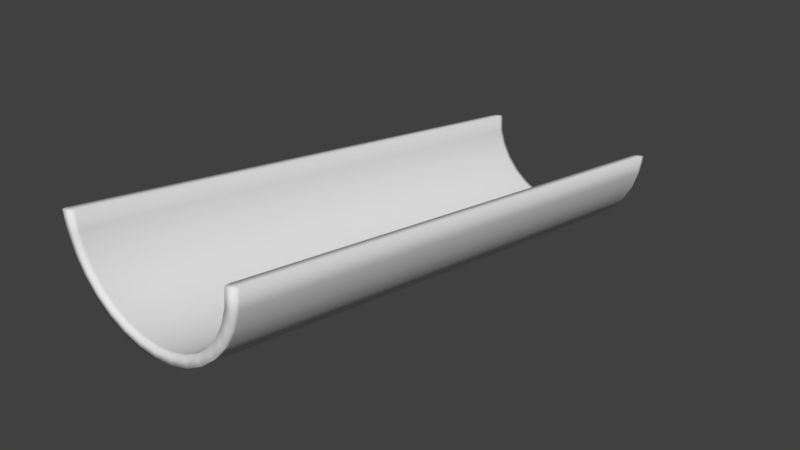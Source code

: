 # Source: track_simple_straight.blend  (saved by Blender 2.79.0; exported with 4.5.12 LTS)
import bpy
from mathutils import Matrix  # noqa: F401  (used for matrix-valued properties, if any)

bpy.ops.wm.read_factory_settings(use_empty=True)
scene = bpy.context.scene
scene.name = 'Scene'

# ---- collections
col_collection_1 = bpy.data.collections.new('Collection 1'); scene.collection.children.link(col_collection_1)

# ---- world
world_world = bpy.data.worlds.new('World'); scene.world = world_world
world_world.color = (0.05088, 0.05088, 0.05088)
world_world.use_sun_shadow = False
world_world.sun_shadow_jitter_overblur = 0.0
world_world.cycles.sampling_method = 'MANUAL'

# ---- meshes
me_circle = bpy.data.meshes.new('Circle')
me_circle.from_pydata([(0.01, 0.05, -1.0), (0.1856, 3.502e-07, -0.8827), (0.3544, 3.502e-07, -0.8315), (-0.5456, 0.05, -0.8315), (0.7583, 2.98e-07, -0.5), (-0.8215, 0.05, -0.5556), (0.91, 2.868e-07, -6.203e-07), (-0.9708, 0.05, -0.1951), (-0.99, 0.05, 2.095e-07), (0.3927, 3.576e-07, -0.9239), (-0.9139, 3.278e-07, -0.3827), (-0.8215, 2.98e-07, -0.5556), (-0.6971, 3.576e-07, -0.7071), (0.7171, 0.05, -0.7071), (0.5656, 0.05, -0.8315), (-0.5456, 3.576e-07, -0.8315), (0.2051, 0.05, -0.9808), (0.01, 0.05, -0.9), (-0.1656, 0.05, -0.8827), (0.6464, 3.502e-07, -0.6364), (0.51, 3.502e-07, -0.7483), (0.8927, 2.98e-07, -0.1756), (0.8415, 3.241e-07, -0.3444), (-0.8215, 0.05, -0.3444), (-0.8727, 0.05, -0.1756), (-0.89, 0.05, 1.846e-07), (0.91, 0.05, -6.165e-07), (-0.7383, 2.98e-07, -0.5), (-0.6264, 3.502e-07, -0.6364), (0.7583, 0.05, -0.5), (-0.3344, 3.502e-07, -0.8315), (-0.49, 3.502e-07, -0.7483), (0.3544, 0.05, -0.8315), (0.8415, 2.98e-07, -0.5556), (0.9339, 3.278e-07, -0.3827), (-0.1851, 0.05, -0.9808), (-0.3727, 0.05, -0.9239), (1.01, 2.868e-07, -6.845e-07), (-0.6971, 0.05, -0.7071), (0.9908, 2.98e-07, -0.1951), (-0.9139, 0.05, -0.3827), (-0.1851, 3.576e-07, -0.9808), (-0.3727, 3.576e-07, -0.9239), (1.01, 0.05, -6.806e-07), (0.9908, 0.05, -0.1951), (0.9339, 0.05, -0.3827), (0.8415, 0.05, -0.5556), (-0.89, 2.868e-07, 1.808e-07), (-0.8215, 3.241e-07, -0.3444), (0.3927, 0.05, -0.9239), (-0.8727, 2.98e-07, -0.1756), (0.01, 3.502e-07, -0.9), (-0.1656, 3.502e-07, -0.8827), (-0.3344, 0.05, -0.8315), (-0.49, 0.05, -0.7483), (-0.6264, 0.05, -0.6364), (-0.7383, 0.05, -0.5), (0.2051, 3.576e-07, -0.9808), (0.01, 3.576e-07, -1.0), (0.7171, 3.576e-07, -0.7071), (0.5656, 3.576e-07, -0.8315), (0.8927, 0.05, -0.1756), (0.8415, 0.05, -0.3444), (-0.9708, 2.98e-07, -0.1951), (0.6464, 0.05, -0.6364), (0.51, 0.05, -0.7483), (-0.99, 2.831e-07, 2.056e-07), (0.1856, 0.05, -0.8827), (2.824e-13, 5.95, -2.0), (-0.1951, 5.95, -1.981), (-0.3827, 5.95, -1.924), (-0.5556, 5.95, -1.831), (-0.7071, 5.95, -1.707), (-0.8315, 5.95, -1.556), (-0.9239, 5.95, -1.383), (-0.9808, 5.95, -1.195), (-1.0, 5.95, -1.0), (1.0, 5.95, -1.0), (0.9808, 5.95, -1.195), (0.9239, 5.95, -1.383), (0.8315, 5.95, -1.556), (0.7071, 5.95, -1.707), (0.5556, 5.95, -1.831), (0.3827, 5.95, -1.924), (0.1951, 5.95, -1.981), (-1.187e-08, 5.95, -1.9), (-0.1756, 5.95, -1.883), (-0.3444, 5.95, -1.831), (-0.5, 5.95, -1.748), (-0.6364, 5.95, -1.636), (-0.7483, 5.95, -1.5), (-0.8315, 5.95, -1.344), (-0.8827, 5.95, -1.176), (-0.9, 5.95, -1.0), (0.9, 5.95, -1.0), (0.8827, 5.95, -1.176), (0.8315, 5.95, -1.344), (0.7483, 5.95, -1.5), (0.6364, 5.95, -1.636), (0.5, 5.95, -1.748), (0.3444, 5.95, -1.831), (0.1756, 5.95, -1.883), (-0.1951, 6.0, -1.981), (2.824e-13, 6.0, -2.0), (-0.3827, 6.0, -1.924), (-0.5556, 6.0, -1.831), (-0.7071, 6.0, -1.707), (-0.8315, 6.0, -1.556), (-0.9239, 6.0, -1.383), (-0.9808, 6.0, -1.195), (-1.0, 6.0, -1.0), (0.9808, 6.0, -1.195), (1.0, 6.0, -1.0), (0.9239, 6.0, -1.383), (0.8315, 6.0, -1.556), (0.7071, 6.0, -1.707), (0.5556, 6.0, -1.831), (0.3827, 6.0, -1.924), (0.1951, 6.0, -1.981), (-0.1756, 6.0, -1.883), (-1.187e-08, 6.0, -1.9), (-0.3444, 6.0, -1.831), (-0.5, 6.0, -1.748), (-0.6364, 6.0, -1.636), (-0.7483, 6.0, -1.5), (-0.8315, 6.0, -1.344), (-0.8827, 6.0, -1.176), (-0.9, 6.0, -1.0), (0.8827, 6.0, -1.176), (0.9, 6.0, -1.0), (0.8315, 6.0, -1.344), (0.7483, 6.0, -1.5), (0.6364, 6.0, -1.636), (0.5, 6.0, -1.748), (0.3444, 6.0, -1.831), (0.1756, 6.0, -1.883)], [], [(45, 34, 33, 46), (46, 33, 59, 13), (44, 39, 34, 45), (40, 10, 63, 7), (43, 37, 39, 44), (5, 11, 10, 40), (18, 52, 51, 17), (56, 27, 28, 55), (38, 12, 11, 5), (16, 57, 58, 0), (17, 51, 1, 67), (55, 28, 31, 54), (3, 15, 12, 38), (67, 1, 2, 32), (54, 31, 30, 53), (36, 42, 15, 3), (14, 82, 81, 13), (61, 95, 96, 62), (13, 81, 80, 46), (26, 94, 95, 61), (46, 80, 79, 45), (24, 92, 93, 25), (45, 79, 78, 44), (23, 91, 92, 24), (44, 78, 77, 43), (56, 90, 91, 23), (8, 76, 75, 7), (55, 89, 90, 56), (7, 75, 74, 40), (54, 88, 89, 55), (40, 74, 73, 5), (53, 87, 88, 54), (8, 66, 47, 25), (32, 2, 20, 65), (0, 58, 41, 35), (13, 59, 60, 14), (64, 19, 4, 29), (29, 4, 22, 62), (65, 20, 19, 64), (61, 21, 6, 26), (35, 41, 42, 36), (25, 47, 50, 24), (23, 48, 27, 56), (24, 50, 48, 23), (26, 6, 37, 43), (53, 30, 52, 18), (7, 63, 66, 8), (62, 22, 21, 61), (49, 9, 57, 16), (14, 60, 9, 49), (9, 60, 20, 2), (15, 42, 30, 31), (60, 59, 19, 20), (42, 41, 52, 30), (59, 33, 4, 19), (41, 58, 51, 52), (33, 34, 22, 4), (34, 39, 21, 22), (39, 37, 6, 21), (66, 63, 50, 47), (63, 10, 48, 50), (10, 11, 27, 48), (58, 57, 1, 51), (11, 12, 28, 27), (57, 9, 2, 1), (12, 15, 31, 28), (78, 111, 112, 77), (90, 124, 125, 91), (76, 110, 109, 75), (89, 123, 124, 90), (75, 109, 108, 74), (88, 122, 123, 89), (74, 108, 107, 73), (87, 121, 122, 88), (101, 135, 120, 85), (73, 107, 106, 72), (86, 119, 121, 87), (100, 134, 135, 101), (72, 106, 105, 71), (85, 120, 119, 86), (99, 133, 134, 100), (71, 105, 104, 70), (62, 96, 97, 29), (49, 83, 82, 14), (25, 93, 76, 8), (35, 69, 68, 0), (29, 97, 98, 64), (16, 84, 83, 49), (43, 77, 94, 26), (36, 70, 69, 35), (64, 98, 99, 65), (0, 68, 84, 16), (3, 71, 70, 36), (65, 99, 100, 32), (17, 85, 86, 18), (38, 72, 71, 3), (32, 100, 101, 67), (18, 86, 87, 53), (5, 73, 72, 38), (67, 101, 85, 17), (106, 123, 122, 105), (118, 135, 134, 117), (107, 124, 123, 106), (103, 120, 135, 118), (108, 125, 124, 107), (109, 126, 125, 108), (110, 127, 126, 109), (111, 128, 129, 112), (113, 130, 128, 111), (114, 131, 130, 113), (102, 119, 120, 103), (115, 132, 131, 114), (104, 121, 119, 102), (116, 133, 132, 115), (105, 122, 121, 104), (117, 134, 133, 116), (91, 125, 126, 92), (79, 113, 111, 78), (92, 126, 127, 93), (80, 114, 113, 79), (94, 129, 128, 95), (81, 115, 114, 80), (95, 128, 130, 96), (82, 116, 115, 81), (96, 130, 131, 97), (83, 117, 116, 82), (93, 127, 110, 76), (69, 102, 103, 68), (97, 131, 132, 98), (84, 118, 117, 83), (77, 112, 129, 94), (70, 104, 102, 69), (98, 132, 133, 99), (68, 103, 118, 84)])
me_circle.polygons.foreach_set('use_smooth', [True] * 134)
_uv = me_circle.uv_layers.new(name='UVMap')
_uv.uv.foreach_set('vector', [0.4688, 0.01819, 0.47, 0.01027, 0.4962, 0.01502, 0.495, 0.02294, 0.495, 0.02294, 0.4962, 0.01502, 0.5198, 0.01925, 0.5186, 0.02718, 0.441, 0.01312, 0.4422, 0.0052, 0.47, 0.01027, 0.4688, 0.01819, 0.5846, 0.01792, 0.5834, 0.009994, 0.6096, 0.00513, 0.6108, 0.01305, 0.4127, 0.007922, 0.4139, 0.0, 0.4422, 0.0052, 0.441, 0.01312, 0.5611, 0.02233, 0.5599, 0.0144, 0.5834, 0.009994, 0.5846, 0.01792, 0.2964, 0.01069, 0.2965, 0.002675, 0.3223, 0.003001, 0.3222, 0.01102, 0.7543, 0.9727, 0.7531, 0.9806, 0.7351, 0.9772, 0.7363, 0.9693, 0.5411, 0.02611, 0.5398, 0.01819, 0.5599, 0.0144, 0.5611, 0.02233, 0.07077, 0.01187, 0.07066, 0.003847, 0.09884, 0.003731, 0.09895, 0.01175, 0.3222, 0.01102, 0.3223, 0.003001, 0.3478, 0.003014, 0.3477, 0.01103, 0.2265, 0.00802, 0.2266, 0.0, 0.2477, 0.001145, 0.2476, 0.009165, 0.1824, 0.009382, 0.1823, 0.001363, 0.2061, 0.0, 0.2062, 0.008019, 0.3477, 0.01103, 0.3478, 0.003014, 0.372, 0.002713, 0.3719, 0.01073, 0.2476, 0.009165, 0.2477, 0.001145, 0.2713, 0.002048, 0.2712, 0.01007, 0.1558, 0.01048, 0.1557, 0.002465, 0.1823, 0.001363, 0.1824, 0.009382, 0.02033, 0.01104, 0.02033, 0.9664, 7.862e-08, 0.9655, 0.0, 0.01013, 0.7096, 0.0126, 0.7084, 0.9739, 0.6834, 0.9785, 0.6846, 0.01717, 0.5186, 0.02718, 0.5198, 0.9885, 0.4962, 0.9843, 0.495, 0.02294, 0.7351, 0.007922, 0.7339, 0.9693, 0.7084, 0.9739, 0.7096, 0.0126, 0.495, 0.02294, 0.4962, 0.9843, 0.47, 0.9795, 0.4688, 0.01819, 0.7991, 0.981, 0.7978, 0.01968, 0.8229, 0.02429, 0.8241, 0.9856, 0.4688, 0.01819, 0.47, 0.9795, 0.4422, 0.9745, 0.441, 0.01312, 0.7755, 0.9766, 0.7743, 0.0153, 0.7978, 0.01968, 0.7991, 0.981, 0.441, 0.01312, 0.4422, 0.9745, 0.4139, 0.9693, 0.4127, 0.007922, 0.7543, 0.9727, 0.7531, 0.01133, 0.7743, 0.0153, 0.7755, 0.9766, 0.6386, 0.007922, 0.6374, 0.9693, 0.6096, 0.9744, 0.6108, 0.01305, 0.7363, 0.9693, 0.7351, 0.007922, 0.7531, 0.01133, 0.7543, 0.9727, 0.6108, 0.01305, 0.6096, 0.9744, 0.5834, 0.9793, 0.5846, 0.01792, 0.2476, 0.009165, 0.2477, 0.9645, 0.2266, 0.9634, 0.2265, 0.00802, 0.5846, 0.01792, 0.5834, 0.9793, 0.5599, 0.9837, 0.5611, 0.02233, 0.2712, 0.01007, 0.2713, 0.9655, 0.2477, 0.9645, 0.2476, 0.009165, 0.9853, 0.9635, 0.9852, 0.9715, 0.9706, 0.9714, 0.9707, 0.9634, 0.3719, 0.01073, 0.372, 0.002713, 0.3939, 0.00211, 0.3938, 0.01013, 0.09895, 0.01175, 0.09884, 0.003731, 0.1276, 0.003265, 0.1277, 0.01128, 0.5186, 0.02718, 0.5198, 0.01925, 0.5398, 0.02282, 0.5386, 0.03074, 0.6398, 0.02525, 0.6386, 0.01733, 0.6598, 0.01351, 0.661, 0.02144, 0.661, 0.02144, 0.6598, 0.01351, 0.6834, 0.009243, 0.6846, 0.01717, 0.3938, 0.01013, 0.3939, 0.00211, 0.4127, 0.001228, 0.4126, 0.009248, 0.7096, 0.0126, 0.7084, 0.00468, 0.7339, 0.0, 0.7351, 0.007922, 0.1277, 0.01128, 0.1276, 0.003265, 0.1557, 0.002465, 0.1558, 0.01048, 0.8241, 0.9856, 0.8229, 0.9935, 0.7978, 0.9889, 0.7991, 0.981, 0.7755, 0.9766, 0.7743, 0.9846, 0.7531, 0.9806, 0.7543, 0.9727, 0.7991, 0.981, 0.7978, 0.9889, 0.7743, 0.9846, 0.7755, 0.9766, 0.9853, 0.00802, 0.9854, 0.0, 1.0, 9.65e-05, 0.9999, 0.008116, 0.2712, 0.01007, 0.2713, 0.002048, 0.2965, 0.002675, 0.2964, 0.01069, 0.6108, 0.01305, 0.6096, 0.00513, 0.6374, 0.0, 0.6386, 0.007922, 0.6846, 0.01717, 0.6834, 0.009243, 0.7084, 0.00468, 0.7096, 0.0126, 0.04422, 0.01163, 0.04412, 0.003606, 0.07066, 0.003847, 0.07077, 0.01187, 0.02033, 0.01104, 0.02022, 0.00302, 0.04412, 0.003606, 0.04422, 0.01163, 0.8352, 0.09917, 0.8488, 0.0714, 0.8609, 0.08033, 0.8488, 0.1053, 0.8488, 0.2499, 0.8352, 0.2221, 0.8488, 0.216, 0.8609, 0.241, 0.8488, 0.0714, 0.867, 0.04705, 0.8774, 0.05841, 0.8609, 0.08033, 0.8352, 0.2221, 0.8269, 0.192, 0.8413, 0.1889, 0.8488, 0.216, 0.867, 0.04705, 0.8892, 0.02708, 0.8973, 0.04043, 0.8774, 0.05841, 0.8269, 0.192, 0.8241, 0.1607, 0.8387, 0.1607, 0.8413, 0.1889, 0.8892, 0.02708, 0.9145, 0.01223, 0.9201, 0.02707, 0.8973, 0.04043, 0.9145, 0.01223, 0.942, 0.003087, 0.9449, 0.01884, 0.9201, 0.02707, 0.942, 0.003087, 0.9706, 0.0, 0.9706, 0.01607, 0.9449, 0.01884, 0.9706, 0.3213, 0.942, 0.3182, 0.9449, 0.3025, 0.9706, 0.3052, 0.942, 0.3182, 0.9145, 0.3091, 0.9201, 0.2942, 0.9449, 0.3025, 0.9145, 0.3091, 0.8892, 0.2942, 0.8973, 0.2809, 0.9201, 0.2942, 0.8241, 0.1607, 0.8269, 0.1293, 0.8413, 0.1324, 0.8387, 0.1607, 0.8892, 0.2942, 0.867, 0.2743, 0.8774, 0.2629, 0.8973, 0.2809, 0.8269, 0.1293, 0.8352, 0.09917, 0.8488, 0.1053, 0.8413, 0.1324, 0.867, 0.2743, 0.8488, 0.2499, 0.8609, 0.241, 0.8774, 0.2629, 0.4422, 0.9745, 0.441, 0.9824, 0.4127, 0.9772, 0.4139, 0.9693, 0.7531, 0.01133, 0.7543, 0.003408, 0.7755, 0.007376, 0.7743, 0.0153, 0.6374, 0.9693, 0.6386, 0.9772, 0.6108, 0.9823, 0.6096, 0.9744, 0.7351, 0.007922, 0.7363, 0.0, 0.7543, 0.003408, 0.7531, 0.01133, 0.6096, 0.9744, 0.6108, 0.9823, 0.5846, 0.9872, 0.5834, 0.9793, 0.2477, 0.9645, 0.2476, 0.9726, 0.2265, 0.9714, 0.2266, 0.9634, 0.5834, 0.9793, 0.5846, 0.9872, 0.5611, 0.9916, 0.5599, 0.9837, 0.2713, 0.9655, 0.2712, 0.9735, 0.2476, 0.9726, 0.2477, 0.9645, 0.3478, 0.9664, 0.3477, 0.9744, 0.3222, 0.9744, 0.3223, 0.9664, 0.5599, 0.9837, 0.5611, 0.9916, 0.5411, 0.9954, 0.5398, 0.9874, 0.2965, 0.9661, 0.2964, 0.9741, 0.2712, 0.9735, 0.2713, 0.9655, 0.372, 0.9661, 0.3719, 0.9741, 0.3477, 0.9744, 0.3478, 0.9664, 0.2062, 0.9634, 0.2064, 0.9714, 0.1825, 0.9728, 0.1824, 0.9648, 0.3223, 0.9664, 0.3222, 0.9744, 0.2964, 0.9741, 0.2965, 0.9661, 0.3939, 0.9655, 0.3938, 0.9735, 0.3719, 0.9741, 0.372, 0.9661, 0.1824, 0.9648, 0.1825, 0.9728, 0.156, 0.9739, 0.1558, 0.9659, 0.6846, 0.01717, 0.6834, 0.9785, 0.6598, 0.9828, 0.661, 0.02144, 0.04422, 0.01163, 0.04422, 0.967, 0.02033, 0.9664, 0.02033, 0.01104, 0.9707, 0.9634, 0.9706, 0.00802, 0.9852, 0.008116, 0.9853, 0.9635, 0.1277, 0.01128, 0.1277, 0.9667, 0.09895, 0.9672, 0.09895, 0.01175, 0.661, 0.02144, 0.6598, 0.9828, 0.6386, 0.9866, 0.6398, 0.02525, 0.07077, 0.01187, 0.07077, 0.9673, 0.04422, 0.967, 0.04422, 0.01163, 0.9999, 0.008116, 1.0, 0.9635, 0.9854, 0.9634, 0.9853, 0.00802, 0.1558, 0.01048, 0.1558, 0.9659, 0.1277, 0.9667, 0.1277, 0.01128, 0.4126, 0.009248, 0.4127, 0.9646, 0.3939, 0.9655, 0.3938, 0.01013, 0.09895, 0.01175, 0.09895, 0.9672, 0.07077, 0.9673, 0.07077, 0.01187, 0.1824, 0.009382, 0.1824, 0.9648, 0.1558, 0.9659, 0.1558, 0.01048, 0.3938, 0.01013, 0.3939, 0.9655, 0.372, 0.9661, 0.3719, 0.01073, 0.3222, 0.01102, 0.3223, 0.9664, 0.2965, 0.9661, 0.2964, 0.01069, 0.2062, 0.008019, 0.2062, 0.9634, 0.1824, 0.9648, 0.1824, 0.009382, 0.3719, 0.01073, 0.372, 0.9661, 0.3478, 0.9664, 0.3477, 0.01103, 0.2964, 0.01069, 0.2965, 0.9661, 0.2713, 0.9655, 0.2712, 0.01007, 0.2265, 0.006449, 0.2265, 0.9619, 0.2062, 0.9634, 0.2062, 0.008019, 0.3477, 0.01103, 0.3478, 0.9664, 0.3223, 0.9664, 0.3222, 0.01102, 0.867, 0.3684, 0.8774, 0.3797, 0.8609, 0.4016, 0.8488, 0.3927, 0.8269, 0.5133, 0.8413, 0.5102, 0.8488, 0.5373, 0.8352, 0.5434, 0.8892, 0.3484, 0.8973, 0.3617, 0.8774, 0.3797, 0.867, 0.3684, 0.8241, 0.482, 0.8387, 0.482, 0.8413, 0.5102, 0.8269, 0.5133, 0.9145, 0.3335, 0.9201, 0.3484, 0.8973, 0.3617, 0.8892, 0.3484, 0.942, 0.3244, 0.9449, 0.3402, 0.9201, 0.3484, 0.9145, 0.3335, 0.9706, 0.3213, 0.9706, 0.3374, 0.9449, 0.3402, 0.942, 0.3244, 0.942, 0.6395, 0.9449, 0.6238, 0.9706, 0.6266, 0.9706, 0.6426, 0.9145, 0.6304, 0.9201, 0.6155, 0.9449, 0.6238, 0.942, 0.6395, 0.8892, 0.6155, 0.8973, 0.6022, 0.9201, 0.6155, 0.9145, 0.6304, 0.8269, 0.4506, 0.8413, 0.4538, 0.8387, 0.482, 0.8241, 0.482, 0.867, 0.5956, 0.8774, 0.5842, 0.8973, 0.6022, 0.8892, 0.6155, 0.8352, 0.4205, 0.8488, 0.4266, 0.8413, 0.4538, 0.8269, 0.4506, 0.8488, 0.5712, 0.8609, 0.5623, 0.8774, 0.5842, 0.867, 0.5956, 0.8488, 0.3927, 0.8609, 0.4016, 0.8488, 0.4266, 0.8352, 0.4205, 0.8352, 0.5434, 0.8488, 0.5373, 0.8609, 0.5623, 0.8488, 0.5712, 0.7743, 0.0153, 0.7755, 0.007376, 0.7991, 0.01175, 0.7978, 0.01968, 0.47, 0.9795, 0.4688, 0.9874, 0.441, 0.9824, 0.4422, 0.9745, 0.7978, 0.01968, 0.7991, 0.01175, 0.8241, 0.01637, 0.8229, 0.02429, 0.4962, 0.9843, 0.495, 0.9922, 0.4688, 0.9874, 0.47, 0.9795, 0.7339, 0.9693, 0.7351, 0.9772, 0.7096, 0.9819, 0.7084, 0.9739, 0.5198, 0.9885, 0.5186, 0.9964, 0.495, 0.9922, 0.4962, 0.9843, 0.7084, 0.9739, 0.7096, 0.9819, 0.6846, 0.9864, 0.6834, 0.9785, 0.5398, 0.9921, 0.5386, 1.0, 0.5186, 0.9964, 0.5198, 0.9885, 0.6834, 0.9785, 0.6846, 0.9864, 0.661, 0.9907, 0.6598, 0.9828, 0.04422, 0.967, 0.04433, 0.9751, 0.02044, 0.9745, 0.02033, 0.9664, 0.9706, 0.00802, 0.9707, 0.0, 0.9853, 9.652e-05, 0.9852, 0.008116, 0.1277, 0.9667, 0.1278, 0.9747, 0.09906, 0.9752, 0.09895, 0.9672, 0.6598, 0.9828, 0.661, 0.9907, 0.6398, 0.9945, 0.6386, 0.9866, 0.07077, 0.9673, 0.07088, 0.9753, 0.04433, 0.9751, 0.04422, 0.967, 1.0, 0.9635, 0.9999, 0.9715, 0.9853, 0.9714, 0.9854, 0.9634, 0.1558, 0.9659, 0.156, 0.9739, 0.1278, 0.9747, 0.1277, 0.9667, 0.4127, 0.9646, 0.4126, 0.9727, 0.3938, 0.9735, 0.3939, 0.9655, 0.09895, 0.9672, 0.09906, 0.9752, 0.07088, 0.9753, 0.07077, 0.9673])
me_circle.use_remesh_preserve_volume = False
me_circle.use_remesh_preserve_attributes = False
me_circle.use_mirror_vertex_groups = False
me_circle.update()

# ---- objects
ob_circle = bpy.data.objects.new('Circle', me_circle)

# ---- transforms, parenting, visibility, modifiers, constraints
ob_circle.location = (0.0, 0.0, 0.0)
ob_circle.lineart.crease_threshold = 0.0

# ---- collection membership
col_collection_1.objects.link(ob_circle)

# ---- scene / render settings (as saved in the file)
scene.frame_start = 1; scene.frame_end = 250; scene.frame_set(1)
scene.render.engine = 'BLENDER_EEVEE_NEXT'
scene.render.resolution_percentage = 50
scene.render.dither_intensity = 0.0
scene.cycles.use_denoising = False
scene.cycles.samples = 128
scene.cycles.sampling_pattern = 'TABULATED_SOBOL'
scene.cycles.use_adaptive_sampling = False
scene.cycles.use_light_tree = False
scene.cycles.blur_glossy = 0.0
scene.cycles.sample_clamp_indirect = 0.0
scene.view_settings.view_transform = 'Standard'
bpy.context.view_layer.update()

# ---- added for rendering (the .blend has no active camera and no usable light): camera, sun
cam_auto = bpy.data.cameras.new('AutoCamera')
cam_auto.lens = 50.0
cam_auto.sensor_width = 36.0
cam_auto.clip_end = 1000.0
ob_auto_camera = bpy.data.objects.new('AutoCamera', cam_auto)
scene.collection.objects.link(ob_auto_camera)
ob_auto_camera.location = (6.14504, -4.36805, 3.91203)
ob_auto_camera.rotation_euler = (1.09748, -7.21219e-08, 0.694738)
scene.camera = ob_auto_camera
light_auto_sun = bpy.data.lights.new('AutoSun', 'SUN')
light_auto_sun.energy = 3.0
light_auto_sun.angle = 0.0523599
ob_auto_sun = bpy.data.objects.new('AutoSun', light_auto_sun)
scene.collection.objects.link(ob_auto_sun)
ob_auto_sun.rotation_euler = (0.872665, 0.174533, 0.523599)
bpy.context.view_layer.update()

